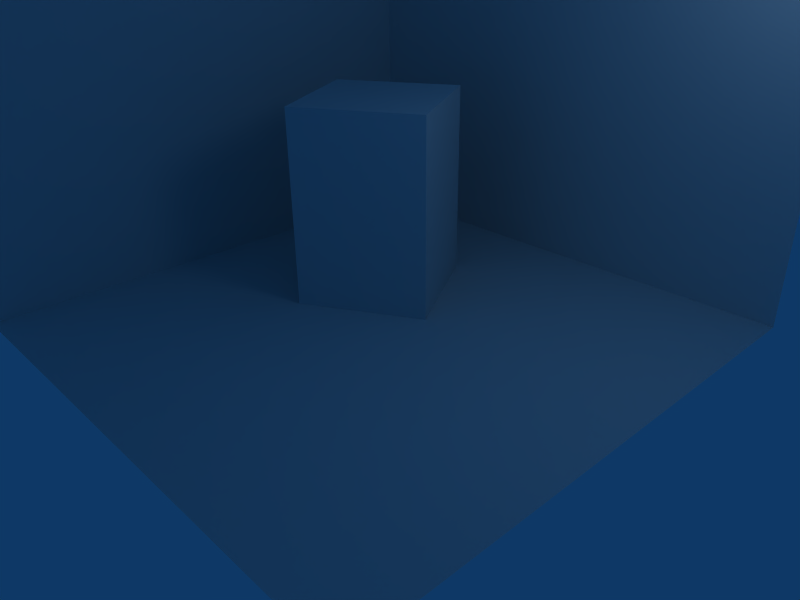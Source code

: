# Source: cube_walls.blend  (saved by Blender 2.49.2; exported with 4.5.12 LTS)
import bpy
from mathutils import Matrix  # noqa: F401  (used for matrix-valued properties, if any)

bpy.ops.wm.read_factory_settings(use_empty=True)
scene = bpy.context.scene
scene.name = 'Scene'

# ---- collections
col_collection_1 = bpy.data.collections.new('Collection 1'); scene.collection.children.link(col_collection_1)

# ---- world
world_world = bpy.data.worlds.new('World'); scene.world = world_world
world_world.color = (0.05656, 0.2208, 0.4)
world_world.use_sun_shadow = False
world_world.sun_shadow_jitter_overblur = 0.0
world_world.cycles.sampling_method = 'MANUAL'
world_world.cycles.sample_map_resolution = 256

# ---- cameras
cam_camera = bpy.data.cameras.new('Camera')
cam_camera.passepartout_alpha = 0.2
cam_camera.clip_end = 100.0
cam_camera.lens = 35.0
cam_camera.ortho_scale = 7.314
cam_camera.show_passepartout = False
cam_camera.show_safe_areas = True
cam_camera.dof.focus_distance = 0.0
cam_camera.dof.aperture_fstop = 128.0

# ---- lights
light_spot = bpy.data.lights.new('Spot', 'POINT')
light_spot.transmission_factor = 0.0
light_spot.cutoff_distance = 30.0
light_spot.energy = 100.0
light_spot.shadow_buffer_clip_start = 1.001
light_spot.shadow_soft_size = 1.0
light_spot.shadow_maximum_resolution = 0.006
light_spot.use_absolute_resolution = True
light_spot.cycles.use_multiple_importance_sampling = False

# ---- meshes
me_cube = bpy.data.meshes.new('Cube')
me_cube.from_pydata([(1.0, 1.0, -1.0), (1.0, -1.0, -1.0), (-1.0, -1.0, -1.0), (-1.0, 1.0, -1.0), (1.0, 1.0, 2.0), (1.0, -1.0, 2.0), (-1.0, -1.0, 2.0), (-1.0, 1.0, 2.0)], [], [(0, 1, 2, 3), (4, 7, 6, 5), (0, 4, 5, 1), (1, 5, 6, 2), (2, 6, 7, 3), (4, 0, 3, 7)])
_uv = me_cube.uv_layers.new(name='UVTex')
_uv.uv.foreach_set('vector', [0.0, 0.0, 1.0, 0.0, 1.0, 1.0, 0.0, 1.0, 0.0, 0.0, 1.0, 0.0, 1.0, 1.0, 0.0, 1.0, 0.0, 0.0, 1.0, 0.0, 1.0, 1.0, 0.0, 1.0, 0.0, 0.0, 1.0, 0.0, 1.0, 1.0, 0.0, 1.0, 0.0, 0.0, 1.0, 0.0, 1.0, 1.0, 0.0, 1.0, 0.0, 0.0, 1.0, 0.0, 1.0, 1.0, 0.0, 1.0])
me_cube.use_remesh_preserve_volume = False
me_cube.use_remesh_preserve_attributes = False
me_cube.use_mirror_vertex_groups = False
me_cube.update()
me_blue_plane = bpy.data.meshes.new('blue_plane')
me_blue_plane.from_pydata([(-1.788e-07, 4.0, -4.0), (-1.788e-07, -4.0, -4.0), (2.98e-07, -4.0, 4.0), (2.98e-07, 4.0, 4.0)], [], [(0, 3, 2, 1)])
me_blue_plane.use_remesh_preserve_volume = False
me_blue_plane.use_remesh_preserve_attributes = False
me_blue_plane.use_mirror_vertex_groups = False
me_blue_plane.update()
me_green_plane = bpy.data.meshes.new('green_plane')
me_green_plane.from_pydata([(-1.788e-07, 4.0, -4.0), (-1.788e-07, -4.0, -4.0), (2.98e-07, -4.0, 4.0), (2.98e-07, 4.0, 4.0)], [], [(0, 3, 2, 1)])
me_green_plane.use_remesh_preserve_volume = False
me_green_plane.use_remesh_preserve_attributes = False
me_green_plane.use_mirror_vertex_groups = False
me_green_plane.update()
me_ground = bpy.data.meshes.new('ground')
me_ground.from_pydata([(4.0, 4.0, 0.0), (4.0, -4.0, 0.0), (-4.0, -4.0, 0.0), (-4.0, 4.0, 0.0)], [], [(0, 3, 2, 1)])
me_ground.use_remesh_preserve_volume = False
me_ground.use_remesh_preserve_attributes = False
me_ground.use_mirror_vertex_groups = False
me_ground.update()

# ---- objects
ob_cube = bpy.data.objects.new('Cube', me_cube)
ob_blue_plane = bpy.data.objects.new('blue_plane', me_blue_plane)
ob_green_plane = bpy.data.objects.new('green_plane', me_green_plane)
ob_ground = bpy.data.objects.new('ground', me_ground)
ob_lamp = bpy.data.objects.new('Lamp', light_spot)
ob_camera = bpy.data.objects.new('Camera', cam_camera)

# ---- transforms, parenting, visibility, modifiers, constraints
ob_cube.location = (-1.0, 1.0, 1.0)
ob_cube.rotation_euler = (0.0, -0.0, 0.5236)
ob_cube.lock_rotations_4d = False
ob_cube.empty_display_type = 'ARROWS'
ob_cube.lineart.crease_threshold = 0.0
ob_blue_plane.location = (0.0, 4.0, 4.0)
ob_blue_plane.rotation_euler = (0.0, -0.0, -1.571)
ob_blue_plane.lock_rotations_4d = False
ob_blue_plane.empty_display_type = 'ARROWS'
ob_blue_plane.lineart.crease_threshold = 0.0
ob_green_plane.location = (-4.0, 0.0, 4.0)
ob_green_plane.lock_rotations_4d = False
ob_green_plane.empty_display_type = 'ARROWS'
ob_green_plane.lineart.crease_threshold = 0.0
ob_ground.location = (0.0, 0.0, 0.0)
ob_ground.lock_rotations_4d = False
ob_ground.empty_display_type = 'ARROWS'
ob_ground.lineart.crease_threshold = 0.0
ob_lamp.location = (4.076, 1.005, 5.904)
ob_lamp.rotation_euler = (0.6503, 0.05522, 1.866)
ob_lamp.lock_rotations_4d = False
ob_lamp.empty_display_type = 'ARROWS'
ob_lamp.color = (0.0, 0.0, 0.0, 0.0)
ob_lamp.lineart.crease_threshold = 0.0
ob_camera.location = (7.481, -6.508, 5.344)
ob_camera.rotation_euler = (1.109, 0.01082, 0.8149)
ob_camera.lock_rotations_4d = False
ob_camera.empty_display_type = 'ARROWS'
ob_camera.color = (0.0, 0.0, 0.0, 0.0)
ob_camera.display_type = 'WIRE'
ob_camera.lineart.crease_threshold = 0.0

# ---- collection membership
col_collection_1.objects.link(ob_cube)
col_collection_1.objects.link(ob_blue_plane)
col_collection_1.objects.link(ob_green_plane)
col_collection_1.objects.link(ob_ground)
col_collection_1.objects.link(ob_lamp)
col_collection_1.objects.link(ob_camera)

# ---- scene / render settings (as saved in the file)
scene.camera = ob_camera
scene.frame_start = 1; scene.frame_end = 250; scene.frame_set(1)
scene.render.engine = 'BLENDER_EEVEE_NEXT'
scene.render.image_settings.file_format = 'JPEG'
scene.render.image_settings.color_mode = 'RGB'
scene.render.image_settings.compression = 90
scene.render.resolution_x = 800
scene.render.resolution_y = 600
scene.render.pixel_aspect_x = 100.0
scene.render.pixel_aspect_y = 100.0
scene.render.fps = 25
scene.render.dither_intensity = 0.0
scene.render.use_compositing = False
scene.render.use_sequencer = False
scene.render.bake_margin = 2
scene.render.bake_bias = 0.0
scene.render.use_stamp_time = False
scene.render.use_stamp_date = False
scene.render.use_stamp_frame = False
scene.render.use_stamp_camera = False
scene.render.use_stamp_scene = False
scene.render.use_stamp_filename = False
scene.render.use_stamp_render_time = False
scene.render.stamp_font_size = 0
scene.cycles.use_denoising = False
scene.cycles.samples = 10
scene.cycles.sampling_pattern = 'TABULATED_SOBOL'
scene.cycles.light_sampling_threshold = 0.0
scene.cycles.use_adaptive_sampling = False
scene.cycles.use_light_tree = False
scene.cycles.blur_glossy = 0.0
scene.cycles.volume_bounces = 1
scene.cycles.pixel_filter_type = 'GAUSSIAN'
scene.cycles.sample_clamp_indirect = 0.0
scene.view_settings.view_transform = 'Raw'
bpy.context.view_layer.update()
